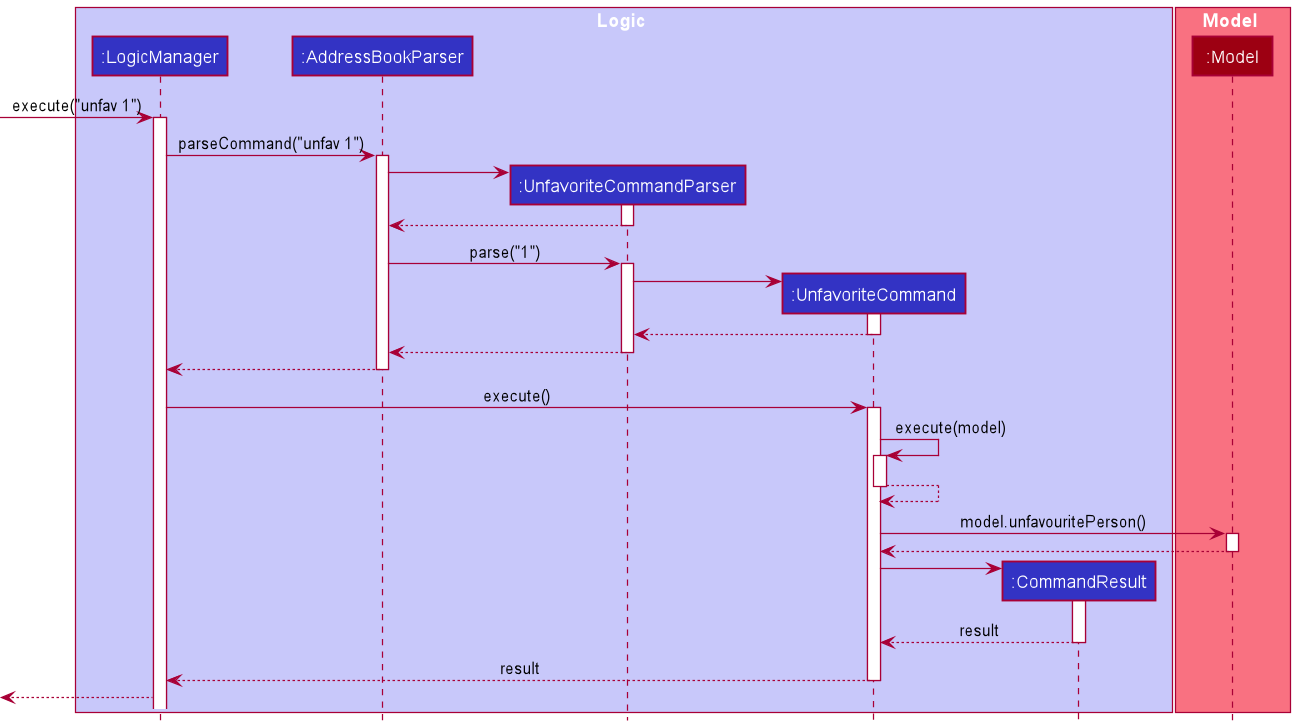

The diagram above was rendered by PlantUML. Its source (embedded in the PNG):
@startuml
!include style.puml

box Logic LOGIC_COLOR_T1
participant ":LogicManager" as LogicManager LOGIC_COLOR
participant ":AddressBookParser" as AddressBookParser LOGIC_COLOR
participant ":UnfavoriteCommandParser" as UnfavoriteCommandParser LOGIC_COLOR
participant ":UnfavoriteCommand" as UnfavoriteCommand LOGIC_COLOR
participant ":CommandResult" as CommandResult LOGIC_COLOR
end box

box Model MODEL_COLOR_T1
participant ":Model" as Model MODEL_COLOR
end box

[-> LogicManager : execute("unfav 1")
activate LogicManager

LogicManager -> AddressBookParser : parseCommand("unfav 1")
activate AddressBookParser

create UnfavoriteCommandParser
AddressBookParser -> UnfavoriteCommandParser
activate UnfavoriteCommandParser

UnfavoriteCommandParser --> AddressBookParser
deactivate UnfavoriteCommandParser

AddressBookParser -> UnfavoriteCommandParser : parse("1")
activate UnfavoriteCommandParser

create UnfavoriteCommand
UnfavoriteCommandParser -> UnfavoriteCommand
activate UnfavoriteCommand

UnfavoriteCommand --> UnfavoriteCommandParser :
deactivate UnfavoriteCommand

UnfavoriteCommandParser --> AddressBookParser
deactivate UnfavoriteCommandParser

AddressBookParser --> LogicManager :
deactivate AddressBookParser

LogicManager -> UnfavoriteCommand : execute()
activate UnfavoriteCommand

UnfavoriteCommand -> UnfavoriteCommand : execute(model)
activate UnfavoriteCommand
UnfavoriteCommand --> UnfavoriteCommand :
deactivate UnfavoriteCommand

UnfavoriteCommand -> Model : model.unfavouritePerson()
activate Model
Model --> UnfavoriteCommand :
deactivate Model

create CommandResult
UnfavoriteCommand -> CommandResult
activate CommandResult

CommandResult --> UnfavoriteCommand : result
deactivate CommandResult

UnfavoriteCommand --> LogicManager : result
deactivate UnfavoriteCommand

[<--LogicManager

@enduml